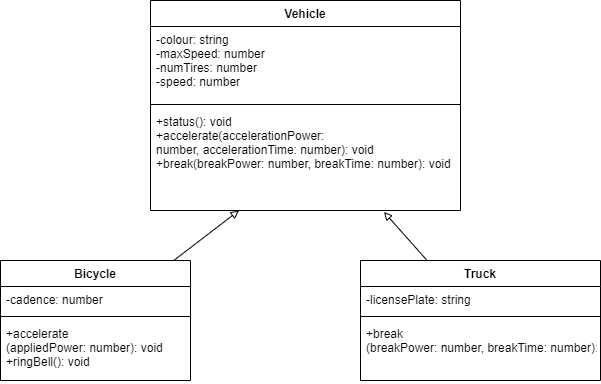

The diagram above was exported from draw.io. Its source (the exported page's mxGraphModel, read from the mxfile embedded in the PNG):
<mxGraphModel dx="972" dy="636" grid="1" gridSize="10" guides="1" tooltips="1" connect="1" arrows="1" fold="1" page="1" pageScale="1" pageWidth="827" pageHeight="1169" math="0" shadow="0">
  <root>
    <mxCell id="0" />
    <mxCell id="1" parent="0" />
    <mxCell id="18" style="edgeStyle=none;sketch=0;html=1;entryX=0.753;entryY=1.014;entryDx=0;entryDy=0;entryPerimeter=0;startArrow=none;startFill=0;endArrow=block;endFill=0;strokeColor=#000000;" edge="1" parent="1" source="2" target="13">
      <mxGeometry relative="1" as="geometry" />
    </mxCell>
    <mxCell id="2" value="Truck" style="swimlane;fontStyle=1;align=center;verticalAlign=top;childLayout=stackLayout;horizontal=1;startSize=26;horizontalStack=0;resizeParent=1;resizeParentMax=0;resizeLast=0;collapsible=1;marginBottom=0;" vertex="1" parent="1">
      <mxGeometry x="390" y="260" width="240" height="120" as="geometry" />
    </mxCell>
    <mxCell id="3" value="-licensePlate: string" style="text;strokeColor=none;fillColor=none;align=left;verticalAlign=top;spacingLeft=4;spacingRight=4;overflow=hidden;rotatable=0;points=[[0,0.5],[1,0.5]];portConstraint=eastwest;" vertex="1" parent="2">
      <mxGeometry y="26" width="240" height="26" as="geometry" />
    </mxCell>
    <mxCell id="4" value="" style="line;strokeWidth=1;fillColor=none;align=left;verticalAlign=middle;spacingTop=-1;spacingLeft=3;spacingRight=3;rotatable=0;labelPosition=right;points=[];portConstraint=eastwest;" vertex="1" parent="2">
      <mxGeometry y="52" width="240" height="8" as="geometry" />
    </mxCell>
    <mxCell id="5" value="+break&#10;(breakPower: number, breakTime: number): void" style="text;strokeColor=none;fillColor=none;align=left;verticalAlign=top;spacingLeft=4;spacingRight=4;overflow=hidden;rotatable=0;points=[[0,0.5],[1,0.5]];portConstraint=eastwest;" vertex="1" parent="2">
      <mxGeometry y="60" width="240" height="60" as="geometry" />
    </mxCell>
    <mxCell id="17" style="edgeStyle=none;html=1;strokeColor=#000000;sketch=0;startArrow=none;startFill=0;endArrow=block;endFill=0;" edge="1" parent="1" source="6" target="13">
      <mxGeometry relative="1" as="geometry" />
    </mxCell>
    <mxCell id="6" value="Bicycle" style="swimlane;fontStyle=1;align=center;verticalAlign=top;childLayout=stackLayout;horizontal=1;startSize=26;horizontalStack=0;resizeParent=1;resizeParentMax=0;resizeLast=0;collapsible=1;marginBottom=0;" vertex="1" parent="1">
      <mxGeometry x="30" y="260" width="190" height="120" as="geometry" />
    </mxCell>
    <mxCell id="7" value="-cadence: number" style="text;strokeColor=none;fillColor=none;align=left;verticalAlign=top;spacingLeft=4;spacingRight=4;overflow=hidden;rotatable=0;points=[[0,0.5],[1,0.5]];portConstraint=eastwest;" vertex="1" parent="6">
      <mxGeometry y="26" width="190" height="26" as="geometry" />
    </mxCell>
    <mxCell id="8" value="" style="line;strokeWidth=1;fillColor=none;align=left;verticalAlign=middle;spacingTop=-1;spacingLeft=3;spacingRight=3;rotatable=0;labelPosition=right;points=[];portConstraint=eastwest;" vertex="1" parent="6">
      <mxGeometry y="52" width="190" height="8" as="geometry" />
    </mxCell>
    <mxCell id="9" value="+accelerate&#10;(appliedPower: number): void&#10;+ringBell(): void" style="text;strokeColor=none;fillColor=none;align=left;verticalAlign=top;spacingLeft=4;spacingRight=4;overflow=hidden;rotatable=0;points=[[0,0.5],[1,0.5]];portConstraint=eastwest;" vertex="1" parent="6">
      <mxGeometry y="60" width="190" height="60" as="geometry" />
    </mxCell>
    <mxCell id="10" value="Vehicle" style="swimlane;fontStyle=1;align=center;verticalAlign=top;childLayout=stackLayout;horizontal=1;startSize=26;horizontalStack=0;resizeParent=1;resizeParentMax=0;resizeLast=0;collapsible=1;marginBottom=0;" vertex="1" parent="1">
      <mxGeometry x="180" width="310" height="210" as="geometry" />
    </mxCell>
    <mxCell id="11" value="-colour: string&#10;-maxSpeed: number&#10;-numTires: number&#10;-speed: number" style="text;strokeColor=none;fillColor=none;align=left;verticalAlign=top;spacingLeft=4;spacingRight=4;overflow=hidden;rotatable=0;points=[[0,0.5],[1,0.5]];portConstraint=eastwest;" vertex="1" parent="10">
      <mxGeometry y="26" width="310" height="74" as="geometry" />
    </mxCell>
    <mxCell id="12" value="" style="line;strokeWidth=1;fillColor=none;align=left;verticalAlign=middle;spacingTop=-1;spacingLeft=3;spacingRight=3;rotatable=0;labelPosition=right;points=[];portConstraint=eastwest;" vertex="1" parent="10">
      <mxGeometry y="100" width="310" height="8" as="geometry" />
    </mxCell>
    <mxCell id="13" value="+status(): void&#10;+accelerate(accelerationPower: &#10;number, accelerationTime: number): void&#10;+break(breakPower: number, breakTime: number): void" style="text;strokeColor=none;fillColor=none;align=left;verticalAlign=top;spacingLeft=4;spacingRight=4;overflow=hidden;rotatable=0;points=[[0,0.5],[1,0.5]];portConstraint=eastwest;" vertex="1" parent="10">
      <mxGeometry y="108" width="310" height="102" as="geometry" />
    </mxCell>
  </root>
</mxGraphModel>